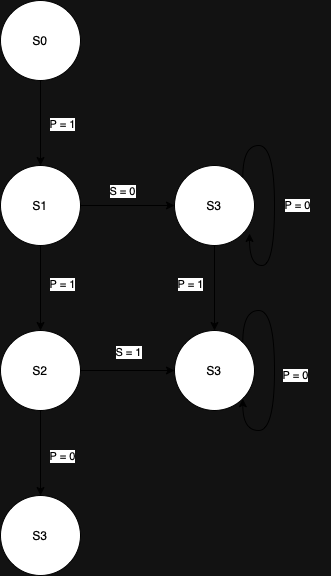

The diagram above was exported from draw.io. Its source (the exported page's mxGraphModel, read from the mxfile embedded in the PNG):
<mxGraphModel dx="954" dy="622" grid="0" gridSize="10" guides="1" tooltips="1" connect="1" arrows="1" fold="1" page="1" pageScale="1" pageWidth="827" pageHeight="1169" math="0" shadow="0">
  <root>
    <mxCell id="0" />
    <mxCell id="1" parent="0" />
    <mxCell id="AKKCUVLHI6rAATalHOFP-31" value="" style="curved=1;endArrow=classic;html=1;rounded=0;entryX=0;entryY=0.5;entryDx=0;entryDy=0;exitX=0.625;exitY=1.013;exitDx=0;exitDy=0;exitPerimeter=0;" parent="1" source="AKKCUVLHI6rAATalHOFP-4" edge="1">
      <mxGeometry width="50" height="50" relative="1" as="geometry">
        <mxPoint x="660" y="320" as="sourcePoint" />
        <mxPoint x="140" y="220" as="targetPoint" />
        <Array as="points">
          <mxPoint x="560" y="430" />
          <mxPoint x="420" y="490" />
          <mxPoint x="320" y="500" />
          <mxPoint x="260" y="490" />
          <mxPoint x="190" y="470" />
          <mxPoint x="90" y="380" />
        </Array>
      </mxGeometry>
    </mxCell>
    <mxCell id="BchhG_vitmIG-jaSwHSK-8" style="edgeStyle=orthogonalEdgeStyle;rounded=0;orthogonalLoop=1;jettySize=auto;html=1;exitX=0.5;exitY=1;exitDx=0;exitDy=0;entryX=0.5;entryY=0;entryDx=0;entryDy=0;" edge="1" parent="1" source="BchhG_vitmIG-jaSwHSK-1" target="BchhG_vitmIG-jaSwHSK-3">
      <mxGeometry relative="1" as="geometry" />
    </mxCell>
    <mxCell id="BchhG_vitmIG-jaSwHSK-15" value="P = 1" style="edgeLabel;html=1;align=center;verticalAlign=middle;resizable=0;points=[];" vertex="1" connectable="0" parent="BchhG_vitmIG-jaSwHSK-8">
      <mxGeometry x="-0.1294" y="2" relative="1" as="geometry">
        <mxPoint x="19" y="6" as="offset" />
      </mxGeometry>
    </mxCell>
    <mxCell id="BchhG_vitmIG-jaSwHSK-1" value="S0" style="ellipse;whiteSpace=wrap;html=1;aspect=fixed;" vertex="1" parent="1">
      <mxGeometry x="237" y="37" width="80" height="80" as="geometry" />
    </mxCell>
    <mxCell id="BchhG_vitmIG-jaSwHSK-13" style="edgeStyle=orthogonalEdgeStyle;rounded=0;orthogonalLoop=1;jettySize=auto;html=1;exitX=0.5;exitY=1;exitDx=0;exitDy=0;entryX=0.5;entryY=0;entryDx=0;entryDy=0;" edge="1" parent="1" source="BchhG_vitmIG-jaSwHSK-2" target="BchhG_vitmIG-jaSwHSK-5">
      <mxGeometry relative="1" as="geometry" />
    </mxCell>
    <mxCell id="BchhG_vitmIG-jaSwHSK-20" value="P = 1" style="edgeLabel;html=1;align=center;verticalAlign=middle;resizable=0;points=[];" vertex="1" connectable="0" parent="BchhG_vitmIG-jaSwHSK-13">
      <mxGeometry x="-0.2" relative="1" as="geometry">
        <mxPoint x="-25" y="4" as="offset" />
      </mxGeometry>
    </mxCell>
    <mxCell id="BchhG_vitmIG-jaSwHSK-2" value="S3" style="ellipse;whiteSpace=wrap;html=1;aspect=fixed;" vertex="1" parent="1">
      <mxGeometry x="411" y="202" width="80" height="80" as="geometry" />
    </mxCell>
    <mxCell id="BchhG_vitmIG-jaSwHSK-9" style="edgeStyle=orthogonalEdgeStyle;rounded=0;orthogonalLoop=1;jettySize=auto;html=1;exitX=0.5;exitY=1;exitDx=0;exitDy=0;entryX=0.5;entryY=0;entryDx=0;entryDy=0;" edge="1" parent="1" source="BchhG_vitmIG-jaSwHSK-3" target="BchhG_vitmIG-jaSwHSK-4">
      <mxGeometry relative="1" as="geometry" />
    </mxCell>
    <mxCell id="BchhG_vitmIG-jaSwHSK-12" style="edgeStyle=orthogonalEdgeStyle;rounded=0;orthogonalLoop=1;jettySize=auto;html=1;exitX=1;exitY=0.5;exitDx=0;exitDy=0;entryX=0;entryY=0.5;entryDx=0;entryDy=0;" edge="1" parent="1" source="BchhG_vitmIG-jaSwHSK-3" target="BchhG_vitmIG-jaSwHSK-2">
      <mxGeometry relative="1" as="geometry" />
    </mxCell>
    <mxCell id="BchhG_vitmIG-jaSwHSK-14" value="S = 0" style="edgeLabel;html=1;align=center;verticalAlign=middle;resizable=0;points=[];" vertex="1" connectable="0" parent="BchhG_vitmIG-jaSwHSK-12">
      <mxGeometry x="-0.1489" y="-3" relative="1" as="geometry">
        <mxPoint x="1" y="-18" as="offset" />
      </mxGeometry>
    </mxCell>
    <mxCell id="BchhG_vitmIG-jaSwHSK-3" value="&lt;font style=&quot;font-size: 12px;&quot;&gt;S1&lt;/font&gt;" style="ellipse;whiteSpace=wrap;html=1;aspect=fixed;" vertex="1" parent="1">
      <mxGeometry x="237" y="202" width="80" height="80" as="geometry" />
    </mxCell>
    <mxCell id="BchhG_vitmIG-jaSwHSK-10" style="edgeStyle=orthogonalEdgeStyle;rounded=0;orthogonalLoop=1;jettySize=auto;html=1;exitX=0.5;exitY=1;exitDx=0;exitDy=0;entryX=0.5;entryY=0;entryDx=0;entryDy=0;" edge="1" parent="1" source="BchhG_vitmIG-jaSwHSK-4" target="BchhG_vitmIG-jaSwHSK-6">
      <mxGeometry relative="1" as="geometry" />
    </mxCell>
    <mxCell id="BchhG_vitmIG-jaSwHSK-23" value="P = 0" style="edgeLabel;html=1;align=center;verticalAlign=middle;resizable=0;points=[];" vertex="1" connectable="0" parent="BchhG_vitmIG-jaSwHSK-10">
      <mxGeometry x="0.0588" y="3" relative="1" as="geometry">
        <mxPoint x="18" as="offset" />
      </mxGeometry>
    </mxCell>
    <mxCell id="BchhG_vitmIG-jaSwHSK-11" style="edgeStyle=orthogonalEdgeStyle;rounded=0;orthogonalLoop=1;jettySize=auto;html=1;exitX=1;exitY=0.5;exitDx=0;exitDy=0;entryX=0;entryY=0.5;entryDx=0;entryDy=0;" edge="1" parent="1" source="BchhG_vitmIG-jaSwHSK-4" target="BchhG_vitmIG-jaSwHSK-5">
      <mxGeometry relative="1" as="geometry" />
    </mxCell>
    <mxCell id="BchhG_vitmIG-jaSwHSK-22" value="S = 1" style="edgeLabel;html=1;align=center;verticalAlign=middle;resizable=0;points=[];" vertex="1" connectable="0" parent="BchhG_vitmIG-jaSwHSK-11">
      <mxGeometry x="-0.1915" y="-3" relative="1" as="geometry">
        <mxPoint x="9" y="-22" as="offset" />
      </mxGeometry>
    </mxCell>
    <mxCell id="BchhG_vitmIG-jaSwHSK-4" value="S2" style="ellipse;whiteSpace=wrap;html=1;aspect=fixed;" vertex="1" parent="1">
      <mxGeometry x="237" y="367" width="80" height="80" as="geometry" />
    </mxCell>
    <mxCell id="BchhG_vitmIG-jaSwHSK-5" value="S3" style="ellipse;whiteSpace=wrap;html=1;aspect=fixed;" vertex="1" parent="1">
      <mxGeometry x="411" y="367" width="80" height="80" as="geometry" />
    </mxCell>
    <mxCell id="BchhG_vitmIG-jaSwHSK-6" value="S3" style="ellipse;whiteSpace=wrap;html=1;aspect=fixed;" vertex="1" parent="1">
      <mxGeometry x="237" y="532" width="80" height="80" as="geometry" />
    </mxCell>
    <mxCell id="BchhG_vitmIG-jaSwHSK-16" value="P = 1" style="edgeLabel;html=1;align=center;verticalAlign=middle;resizable=0;points=[];" vertex="1" connectable="0" parent="1">
      <mxGeometry x="298" y="320" as="geometry" />
    </mxCell>
    <mxCell id="BchhG_vitmIG-jaSwHSK-18" style="edgeStyle=orthogonalEdgeStyle;curved=1;rounded=0;orthogonalLoop=1;jettySize=auto;html=1;exitX=1;exitY=0;exitDx=0;exitDy=0;entryX=0.938;entryY=0.85;entryDx=0;entryDy=0;entryPerimeter=0;" edge="1" parent="1" source="BchhG_vitmIG-jaSwHSK-2" target="BchhG_vitmIG-jaSwHSK-2">
      <mxGeometry relative="1" as="geometry" />
    </mxCell>
    <mxCell id="BchhG_vitmIG-jaSwHSK-19" value="P = 0" style="edgeLabel;html=1;align=center;verticalAlign=middle;resizable=0;points=[];" vertex="1" connectable="0" parent="BchhG_vitmIG-jaSwHSK-18">
      <mxGeometry x="0.035" y="1" relative="1" as="geometry">
        <mxPoint x="21" y="-1" as="offset" />
      </mxGeometry>
    </mxCell>
    <mxCell id="BchhG_vitmIG-jaSwHSK-21" value="P = 0" style="edgeLabel;html=1;align=center;verticalAlign=middle;resizable=0;points=[];" vertex="1" connectable="0" parent="1">
      <mxGeometry x="567" y="388" as="geometry">
        <mxPoint x="-36" y="23" as="offset" />
      </mxGeometry>
    </mxCell>
    <mxCell id="BchhG_vitmIG-jaSwHSK-24" style="edgeStyle=orthogonalEdgeStyle;curved=1;rounded=0;orthogonalLoop=1;jettySize=auto;html=1;exitX=1;exitY=0;exitDx=0;exitDy=0;entryX=1;entryY=1;entryDx=0;entryDy=0;" edge="1" parent="1" source="BchhG_vitmIG-jaSwHSK-5" target="BchhG_vitmIG-jaSwHSK-5">
      <mxGeometry relative="1" as="geometry" />
    </mxCell>
  </root>
</mxGraphModel>